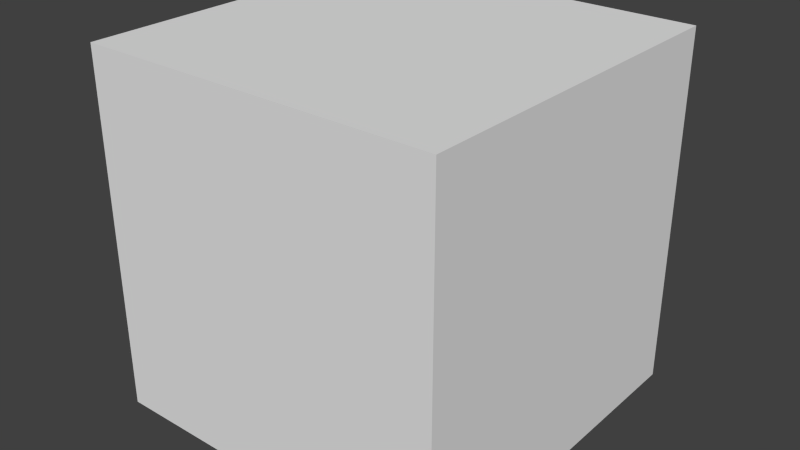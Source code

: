 # Source: chest.blend  (saved by Blender 2.76.0; exported with 4.5.12 LTS)
import bpy
from mathutils import Matrix  # noqa: F401  (used for matrix-valued properties, if any)

bpy.ops.wm.read_factory_settings(use_empty=True)
scene = bpy.context.scene
scene.name = 'Scene'

# ---- collections
col_collection_1 = bpy.data.collections.new('Collection 1'); scene.collection.children.link(col_collection_1)

# ---- materials (node trees are filled in below, after node groups)
mat_material = bpy.data.materials.new('Material')
mat_material.alpha_threshold = 0.0
mat_material.use_transparent_shadow = False
mat_material.roughness = 0.5
mat_material.line_color = (0.0, 0.0, 0.0, 1.0)

# ---- material node trees

# ---- world
world_world = bpy.data.worlds.new('World'); scene.world = world_world
world_world.color = (0.05088, 0.05088, 0.05088)
world_world.use_sun_shadow = False
world_world.sun_shadow_jitter_overblur = 0.0
world_world.cycles.sampling_method = 'MANUAL'
world_world.cycles.sample_map_resolution = 256

# ---- meshes
me_cube_001 = bpy.data.meshes.new('Cube.001')
me_cube_001.from_pydata([(0.45, 0.15, -0.9), (0.45, 0.15, 2.384e-07), (-0.45, 0.15, -1.788e-07), (-0.45, 0.15, -0.9), (0.45, -5.96e-08, -0.9), (0.45, 0.0, 1.788e-07), (-0.45, 0.0, -1.788e-07), (-0.45, -5.96e-08, -0.9)], [], [(0, 3, 2, 1), (4, 0, 1, 5), (5, 1, 2, 6), (6, 2, 3, 7), (0, 4, 7, 3)])
_uv = me_cube_001.uv_layers.new(name='UVMap')
_uv.uv.foreach_set('vector', [0.0, 0.0, 1.0, 0.0, 1.0, 1.0, 0.0, 1.0, 0.5, 0.0, 1.0, 0.0, 1.0, 1.0, 0.5, 1.0, 0.5, 0.0, 1.0, 0.0, 1.0, 1.0, 0.5, 1.0, 0.5, 0.0, 1.0, 0.0, 1.0, 1.0, 0.5, 1.0, 0.0, 0.0, 0.5, 0.0, 0.5, 1.0, 0.0, 1.0])
_uv.active_render = True
_uv = me_cube_001.uv_layers.new(name='UVMap.001')
_uv.uv.foreach_set('vector', [0.0, 0.0, 1.0, 0.0, 1.0, 1.0, 0.0, 1.0, 0.5, 0.0, 1.0, 0.0, 1.0, 1.0, 0.5, 1.0, 0.5, 0.0, 1.0, 0.0, 1.0, 1.0, 0.5, 1.0, 0.5, 0.0, 1.0, 0.0, 1.0, 1.0, 0.5, 1.0, 0.0, 0.0, 0.5, 0.0, 0.5, 1.0, 0.0, 1.0])
me_cube_001.materials.append(mat_material)
me_cube_001.use_remesh_preserve_volume = False
me_cube_001.use_remesh_preserve_attributes = False
me_cube_001.use_mirror_vertex_groups = False
me_cube_001.update()
me_cube = bpy.data.meshes.new('Cube')
me_cube.from_pydata([(0.45, -0.45, -0.45), (0.45, -0.45, 0.45), (-0.45, -0.45, 0.45), (-0.45, -0.45, -0.45), (0.45, 0.3, -0.45), (0.45, 0.3, 0.45), (-0.45, 0.3, 0.45), (-0.45, 0.3, -0.45)], [], [(0, 1, 2, 3), (4, 0, 3, 7), (2, 6, 7, 3), (1, 5, 6, 2), (0, 4, 5, 1)])
_uv = me_cube.uv_layers.new(name='UVMap')
_uv.uv.foreach_set('vector', [0.0, 0.0, 1.0, 0.0, 1.0, 1.0, 0.0, 1.0, 0.5, 0.0, 1.0, 0.0, 1.0, 1.0, 0.5, 1.0, 0.0, 0.0, 0.5, 0.0, 0.5, 1.0, 0.0, 1.0, 0.0, 0.0, 0.5, 0.0, 0.5, 1.0, 0.0, 1.0, 0.0, 0.0, 0.5, 0.0, 0.5, 1.0, 0.0, 1.0])
me_cube.materials.append(mat_material)
me_cube.use_remesh_preserve_volume = False
me_cube.use_remesh_preserve_attributes = False
me_cube.use_mirror_vertex_groups = False
me_cube.update()

# ---- objects
ob_cube_001 = bpy.data.objects.new('Cube.001', me_cube_001)
ob_cube = bpy.data.objects.new('Cube', me_cube)

# ---- transforms, parenting, visibility, modifiers, constraints
ob_cube_001.location = (-1.49e-07, 0.3, 0.45)
ob_cube_001.lock_rotations_4d = False
ob_cube_001.empty_display_type = 'ARROWS'
ob_cube_001.lineart.crease_threshold = 0.0
ob_cube.location = (0.0, 0.0, 0.0)
ob_cube.lock_rotations_4d = False
ob_cube.empty_display_type = 'ARROWS'
ob_cube.lineart.crease_threshold = 0.0

# ---- collection membership
col_collection_1.objects.link(ob_cube_001)
col_collection_1.objects.link(ob_cube)

# ---- scene / render settings (as saved in the file)
scene.frame_start = 1; scene.frame_end = 250; scene.frame_set(1)
scene.render.engine = 'BLENDER_EEVEE_NEXT'
scene.render.resolution_percentage = 50
scene.render.dither_intensity = 0.0
scene.cycles.use_denoising = False
scene.cycles.samples = 10
scene.cycles.sampling_pattern = 'TABULATED_SOBOL'
scene.cycles.light_sampling_threshold = 0.0
scene.cycles.use_adaptive_sampling = False
scene.cycles.use_light_tree = False
scene.cycles.blur_glossy = 0.0
scene.cycles.pixel_filter_type = 'GAUSSIAN'
scene.cycles.sample_clamp_indirect = 0.0
scene.view_settings.view_transform = 'Standard'
bpy.context.view_layer.update()

# ---- added for rendering (the .blend has no active camera and no usable light): camera, sun
cam_auto = bpy.data.cameras.new('AutoCamera')
cam_auto.lens = 50.0
cam_auto.sensor_width = 36.0
cam_auto.clip_end = 1000.0
ob_auto_camera = bpy.data.objects.new('AutoCamera', cam_auto)
scene.collection.objects.link(ob_auto_camera)
ob_auto_camera.location = (1.44228, -1.73074, 1.15383)
ob_auto_camera.rotation_euler = (1.09748, -7.21219e-08, 0.694738)
scene.camera = ob_auto_camera
light_auto_sun = bpy.data.lights.new('AutoSun', 'SUN')
light_auto_sun.energy = 3.0
light_auto_sun.angle = 0.0523599
ob_auto_sun = bpy.data.objects.new('AutoSun', light_auto_sun)
scene.collection.objects.link(ob_auto_sun)
ob_auto_sun.rotation_euler = (0.872665, 0.174533, 0.523599)
bpy.context.view_layer.update()
